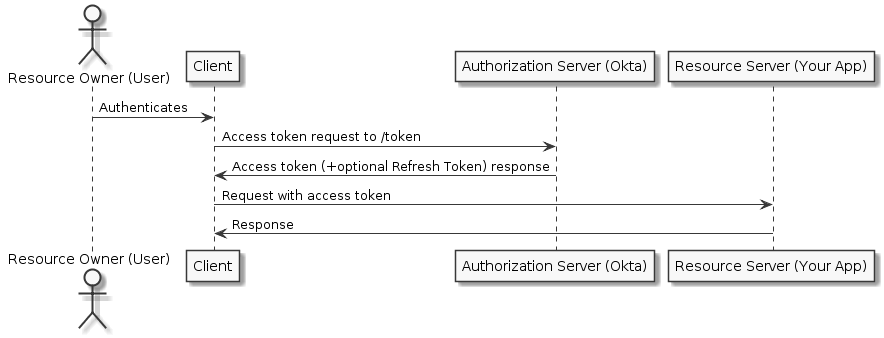

The diagram above was rendered by PlantUML. Its source (embedded in the PNG):
@startuml
skinparam monochrome true

actor "Resource Owner (User)" as user
participant "Client" as client
participant "Authorization Server (Okta)" as okta
participant "Resource Server (Your App)" as app

user -> client: Authenticates
client -> okta: Access token request to /token
okta -> client: Access token (+optional Refresh Token) response
client -> app: Request with access token
app -> client: Response
@enduml